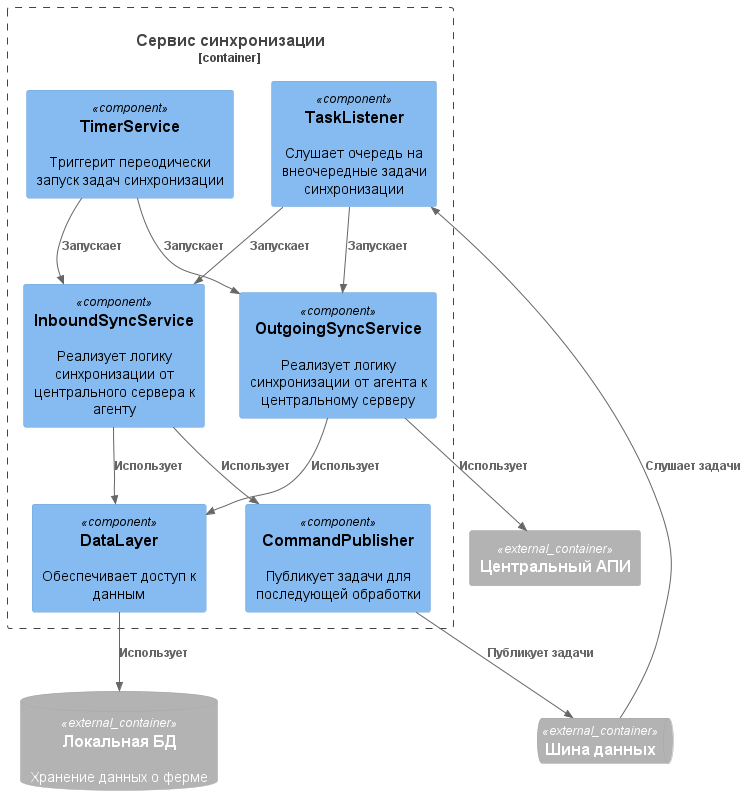

The diagram above was rendered by PlantUML. Its source (embedded in the PNG):
@startuml

!include https://raw.githubusercontent.com/plantuml-stdlib/C4-PlantUML/master/C4_Component.puml

ContainerDb_Ext(agent_db, "Локальная БД", "", "Хранение данных о ферме")
ContainerQueue_Ext(agent_service_bus, "Шина данных", "")
Container_Ext(master_api, "Центральный АПИ", "")

Container_Boundary(agent_sync, "Сервис синхронизации") {
    Component(DataLayer, "DataLayer", "", "Обеспечивает доступ к данным")

    Component(TimerService, "TimerService", "", "Триггерит переодически запуск задач синхронизации")
    Component(TaskListener, "TaskListener", "", "Слушает очередь на внеочередные задачи синхронизации")

    Component(OutgoingSyncService, "OutgoingSyncService", "", "Реализует логику синхронизации от агента к центральному серверу")

    Component(InboundSyncService, "InboundSyncService", "", "Реализует логику синхронизации от центрального сервера к агенту")

    Component(CommandPublisher, "CommandPublisher", "", "Публикует задачи для последующей обработки")
}

Rel(DataLayer, agent_db, "Использует")

Rel(agent_service_bus, TaskListener, "Слушает задачи")

Rel(CommandPublisher, agent_service_bus, "Публикует задачи")

Rel(TimerService, OutgoingSyncService, "Запускает")
Rel(TimerService, InboundSyncService, "Запускает")

Rel(TaskListener, OutgoingSyncService, "Запускает")
Rel(TaskListener, InboundSyncService, "Запускает")

Rel(InboundSyncService, DataLayer, "Использует")
Rel(InboundSyncService, CommandPublisher, "Использует")

Rel(OutgoingSyncService, DataLayer, "Использует")
Rel(OutgoingSyncService, master_api, "Использует")

@enduml